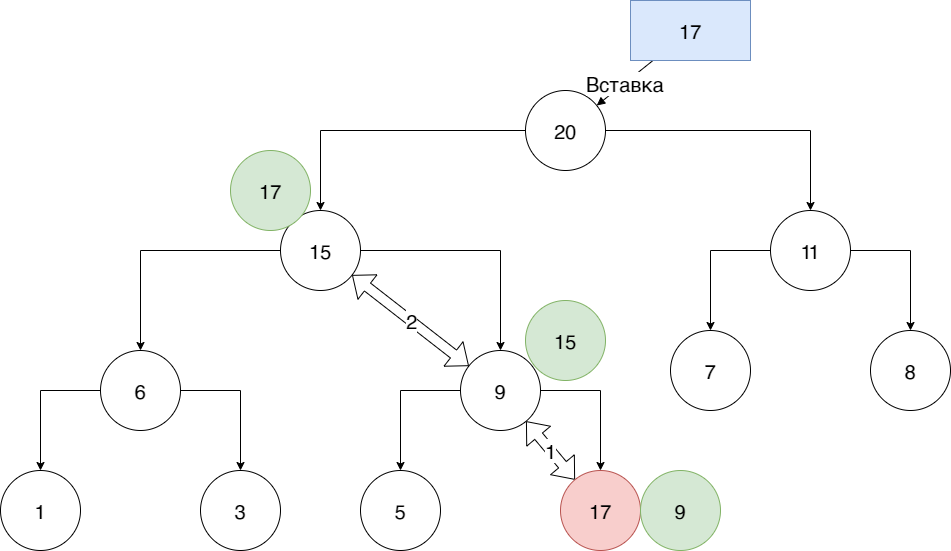

The diagram above was exported from draw.io. Its source (the exported page's mxGraphModel, read from the mxfile embedded in the PNG):
<mxGraphModel dx="2347" dy="1418" grid="1" gridSize="10" guides="1" tooltips="1" connect="1" arrows="1" fold="1" page="1" pageScale="1" pageWidth="1169" pageHeight="827" math="0" shadow="0">
  <root>
    <mxCell id="n7OyTJbLALRCvFaznVAm-0" />
    <mxCell id="n7OyTJbLALRCvFaznVAm-1" parent="n7OyTJbLALRCvFaznVAm-0" />
    <mxCell id="n7OyTJbLALRCvFaznVAm-6" style="edgeStyle=orthogonalEdgeStyle;rounded=0;orthogonalLoop=1;jettySize=auto;html=1;fontSize=20;" edge="1" parent="n7OyTJbLALRCvFaznVAm-1" source="n7OyTJbLALRCvFaznVAm-2" target="n7OyTJbLALRCvFaznVAm-22">
      <mxGeometry relative="1" as="geometry">
        <mxPoint x="600" y="280" as="targetPoint" />
      </mxGeometry>
    </mxCell>
    <mxCell id="n7OyTJbLALRCvFaznVAm-7" style="edgeStyle=orthogonalEdgeStyle;rounded=0;orthogonalLoop=1;jettySize=auto;html=1;fontSize=20;" edge="1" parent="n7OyTJbLALRCvFaznVAm-1" source="n7OyTJbLALRCvFaznVAm-2" target="n7OyTJbLALRCvFaznVAm-4">
      <mxGeometry relative="1" as="geometry" />
    </mxCell>
    <mxCell id="n7OyTJbLALRCvFaznVAm-2" value="20" style="ellipse;whiteSpace=wrap;html=1;aspect=fixed;fontSize=20;" vertex="1" parent="n7OyTJbLALRCvFaznVAm-1">
      <mxGeometry x="545" y="160" width="80" height="80" as="geometry" />
    </mxCell>
    <mxCell id="n7OyTJbLALRCvFaznVAm-13" style="edgeStyle=orthogonalEdgeStyle;rounded=0;orthogonalLoop=1;jettySize=auto;html=1;fontSize=20;" edge="1" parent="n7OyTJbLALRCvFaznVAm-1" source="n7OyTJbLALRCvFaznVAm-4" target="n7OyTJbLALRCvFaznVAm-10">
      <mxGeometry relative="1" as="geometry" />
    </mxCell>
    <mxCell id="n7OyTJbLALRCvFaznVAm-19" style="edgeStyle=orthogonalEdgeStyle;rounded=0;orthogonalLoop=1;jettySize=auto;html=1;fontSize=20;" edge="1" parent="n7OyTJbLALRCvFaznVAm-1" source="n7OyTJbLALRCvFaznVAm-4" target="n7OyTJbLALRCvFaznVAm-16">
      <mxGeometry relative="1" as="geometry" />
    </mxCell>
    <mxCell id="n7OyTJbLALRCvFaznVAm-4" value="15" style="ellipse;whiteSpace=wrap;html=1;aspect=fixed;fontSize=20;" vertex="1" parent="n7OyTJbLALRCvFaznVAm-1">
      <mxGeometry x="300" y="280" width="80" height="80" as="geometry" />
    </mxCell>
    <mxCell id="n7OyTJbLALRCvFaznVAm-8" style="edgeStyle=orthogonalEdgeStyle;rounded=0;orthogonalLoop=1;jettySize=auto;html=1;fontSize=20;" edge="1" source="n7OyTJbLALRCvFaznVAm-10" target="n7OyTJbLALRCvFaznVAm-11" parent="n7OyTJbLALRCvFaznVAm-1">
      <mxGeometry relative="1" as="geometry" />
    </mxCell>
    <mxCell id="n7OyTJbLALRCvFaznVAm-9" style="edgeStyle=orthogonalEdgeStyle;rounded=0;orthogonalLoop=1;jettySize=auto;html=1;fontSize=20;" edge="1" source="n7OyTJbLALRCvFaznVAm-10" target="n7OyTJbLALRCvFaznVAm-12" parent="n7OyTJbLALRCvFaznVAm-1">
      <mxGeometry relative="1" as="geometry" />
    </mxCell>
    <mxCell id="n7OyTJbLALRCvFaznVAm-10" value="6" style="ellipse;whiteSpace=wrap;html=1;aspect=fixed;fontSize=20;" vertex="1" parent="n7OyTJbLALRCvFaznVAm-1">
      <mxGeometry x="120" y="420" width="80" height="80" as="geometry" />
    </mxCell>
    <mxCell id="n7OyTJbLALRCvFaznVAm-11" value="3" style="ellipse;whiteSpace=wrap;html=1;aspect=fixed;fontSize=20;" vertex="1" parent="n7OyTJbLALRCvFaznVAm-1">
      <mxGeometry x="220" y="540" width="80" height="80" as="geometry" />
    </mxCell>
    <mxCell id="n7OyTJbLALRCvFaznVAm-12" value="1" style="ellipse;whiteSpace=wrap;html=1;aspect=fixed;fontSize=20;" vertex="1" parent="n7OyTJbLALRCvFaznVAm-1">
      <mxGeometry x="20" y="540" width="80" height="80" as="geometry" />
    </mxCell>
    <mxCell id="n7OyTJbLALRCvFaznVAm-14" style="edgeStyle=orthogonalEdgeStyle;rounded=0;orthogonalLoop=1;jettySize=auto;html=1;fontSize=20;" edge="1" source="n7OyTJbLALRCvFaznVAm-16" target="n7OyTJbLALRCvFaznVAm-17" parent="n7OyTJbLALRCvFaznVAm-1">
      <mxGeometry relative="1" as="geometry" />
    </mxCell>
    <mxCell id="n7OyTJbLALRCvFaznVAm-15" style="edgeStyle=orthogonalEdgeStyle;rounded=0;orthogonalLoop=1;jettySize=auto;html=1;fontSize=20;" edge="1" source="n7OyTJbLALRCvFaznVAm-16" target="n7OyTJbLALRCvFaznVAm-18" parent="n7OyTJbLALRCvFaznVAm-1">
      <mxGeometry relative="1" as="geometry" />
    </mxCell>
    <mxCell id="n7OyTJbLALRCvFaznVAm-27" value="2" style="edgeStyle=none;shape=flexArrow;rounded=0;orthogonalLoop=1;jettySize=auto;html=1;fontSize=20;startArrow=block;" edge="1" parent="n7OyTJbLALRCvFaznVAm-1" source="n7OyTJbLALRCvFaznVAm-16" target="n7OyTJbLALRCvFaznVAm-4">
      <mxGeometry relative="1" as="geometry" />
    </mxCell>
    <mxCell id="n7OyTJbLALRCvFaznVAm-16" value="9" style="ellipse;whiteSpace=wrap;html=1;aspect=fixed;fontSize=20;" vertex="1" parent="n7OyTJbLALRCvFaznVAm-1">
      <mxGeometry x="480" y="420" width="80" height="80" as="geometry" />
    </mxCell>
    <mxCell id="n7OyTJbLALRCvFaznVAm-26" value="1" style="rounded=0;orthogonalLoop=1;jettySize=auto;html=1;fontSize=20;shape=flexArrow;startArrow=block;" edge="1" parent="n7OyTJbLALRCvFaznVAm-1" source="n7OyTJbLALRCvFaznVAm-17" target="n7OyTJbLALRCvFaznVAm-16">
      <mxGeometry relative="1" as="geometry" />
    </mxCell>
    <mxCell id="n7OyTJbLALRCvFaznVAm-17" value="17" style="ellipse;whiteSpace=wrap;html=1;aspect=fixed;fontSize=20;fillColor=#f8cecc;strokeColor=#b85450;" vertex="1" parent="n7OyTJbLALRCvFaznVAm-1">
      <mxGeometry x="580" y="540" width="80" height="80" as="geometry" />
    </mxCell>
    <mxCell id="n7OyTJbLALRCvFaznVAm-18" value="5" style="ellipse;whiteSpace=wrap;html=1;aspect=fixed;fontSize=20;" vertex="1" parent="n7OyTJbLALRCvFaznVAm-1">
      <mxGeometry x="380" y="540" width="80" height="80" as="geometry" />
    </mxCell>
    <mxCell id="n7OyTJbLALRCvFaznVAm-20" style="edgeStyle=orthogonalEdgeStyle;rounded=0;orthogonalLoop=1;jettySize=auto;html=1;fontSize=20;" edge="1" source="n7OyTJbLALRCvFaznVAm-22" target="n7OyTJbLALRCvFaznVAm-23" parent="n7OyTJbLALRCvFaznVAm-1">
      <mxGeometry relative="1" as="geometry" />
    </mxCell>
    <mxCell id="n7OyTJbLALRCvFaznVAm-21" style="edgeStyle=orthogonalEdgeStyle;rounded=0;orthogonalLoop=1;jettySize=auto;html=1;fontSize=20;" edge="1" source="n7OyTJbLALRCvFaznVAm-22" target="n7OyTJbLALRCvFaznVAm-24" parent="n7OyTJbLALRCvFaznVAm-1">
      <mxGeometry relative="1" as="geometry" />
    </mxCell>
    <mxCell id="n7OyTJbLALRCvFaznVAm-22" value="11" style="ellipse;whiteSpace=wrap;html=1;aspect=fixed;fontSize=20;" vertex="1" parent="n7OyTJbLALRCvFaznVAm-1">
      <mxGeometry x="790" y="280" width="80" height="80" as="geometry" />
    </mxCell>
    <mxCell id="n7OyTJbLALRCvFaznVAm-23" value="8" style="ellipse;whiteSpace=wrap;html=1;aspect=fixed;fontSize=20;" vertex="1" parent="n7OyTJbLALRCvFaznVAm-1">
      <mxGeometry x="890" y="400" width="80" height="80" as="geometry" />
    </mxCell>
    <mxCell id="n7OyTJbLALRCvFaznVAm-24" value="7" style="ellipse;whiteSpace=wrap;html=1;aspect=fixed;fontSize=20;" vertex="1" parent="n7OyTJbLALRCvFaznVAm-1">
      <mxGeometry x="690" y="400" width="80" height="80" as="geometry" />
    </mxCell>
    <mxCell id="n7OyTJbLALRCvFaznVAm-32" value="Вставка" style="edgeStyle=none;rounded=0;orthogonalLoop=1;jettySize=auto;html=1;fontSize=20;startArrow=none;startFill=0;endArrow=block;endFill=1;" edge="1" parent="n7OyTJbLALRCvFaznVAm-1" source="n7OyTJbLALRCvFaznVAm-33" target="n7OyTJbLALRCvFaznVAm-2">
      <mxGeometry relative="1" as="geometry">
        <mxPoint x="669.9714593230965" y="126.42511579567554" as="sourcePoint" />
      </mxGeometry>
    </mxCell>
    <mxCell id="n7OyTJbLALRCvFaznVAm-28" value="17" style="ellipse;whiteSpace=wrap;html=1;aspect=fixed;fontSize=20;fillColor=#d5e8d4;strokeColor=#82b366;" vertex="1" parent="n7OyTJbLALRCvFaznVAm-1">
      <mxGeometry x="250" y="220" width="80" height="80" as="geometry" />
    </mxCell>
    <mxCell id="n7OyTJbLALRCvFaznVAm-30" value="9" style="ellipse;whiteSpace=wrap;html=1;aspect=fixed;fontSize=20;fillColor=#d5e8d4;strokeColor=#82b366;" vertex="1" parent="n7OyTJbLALRCvFaznVAm-1">
      <mxGeometry x="660" y="540" width="80" height="80" as="geometry" />
    </mxCell>
    <mxCell id="n7OyTJbLALRCvFaznVAm-31" value="15" style="ellipse;whiteSpace=wrap;html=1;aspect=fixed;fontSize=20;fillColor=#d5e8d4;strokeColor=#82b366;" vertex="1" parent="n7OyTJbLALRCvFaznVAm-1">
      <mxGeometry x="545" y="370" width="80" height="80" as="geometry" />
    </mxCell>
    <mxCell id="n7OyTJbLALRCvFaznVAm-33" value="17" style="rounded=0;whiteSpace=wrap;html=1;fontSize=20;fillColor=#dae8fc;strokeColor=#6c8ebf;" vertex="1" parent="n7OyTJbLALRCvFaznVAm-1">
      <mxGeometry x="650" y="70" width="120" height="60" as="geometry" />
    </mxCell>
  </root>
</mxGraphModel>